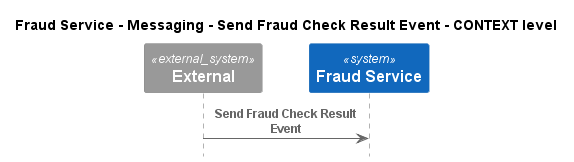

The diagram above was rendered by PlantUML. Its source (embedded in the PNG):
@startuml
!pragma layout smetana
!include ..\..\..\..\..\..\.c4s\C4_Sequence.puml

title Fraud Service - Messaging - Send Fraud Check Result Event - CONTEXT level

System_Ext(C4InterFlow.SoftwareSystems.ExternalSystem, "External", "")
System(ECommercePlatform.SoftwareSystems.FraudService, "Fraud Service", "")

Rel(C4InterFlow.SoftwareSystems.ExternalSystem, ECommercePlatform.SoftwareSystems.FraudService, "Send Fraud Check Result Event")


@enduml